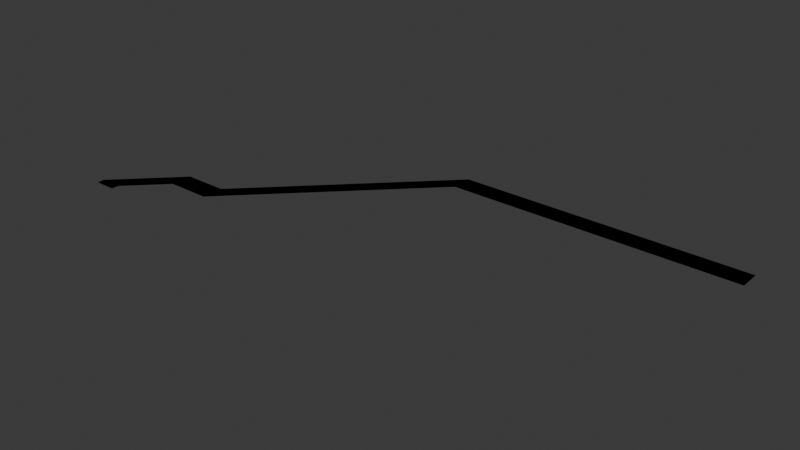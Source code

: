 # Source: road_merecillas.blend  (saved by Blender 4.2.66; exported with 4.5.12 LTS)
import bpy
from mathutils import Matrix  # noqa: F401  (used for matrix-valued properties, if any)

bpy.ops.wm.read_factory_settings(use_empty=True)
scene = bpy.context.scene
scene.name = 'Scene'

# ---- collections
col_collection = bpy.data.collections.new('Collection'); scene.collection.children.link(col_collection)

# ---- materials (node trees are filled in below, after node groups)
mat_sidewalk_001 = bpy.data.materials.new('Sidewalk.001')
mat_sidewalk_001.use_backface_culling = True
mat_road = bpy.data.materials.new('Road')
mat_road.use_backface_culling = True

# ---- material node trees
mat_sidewalk_001.use_nodes = True; mat_sidewalk_001.node_tree.nodes.clear()
_N = mat_sidewalk_001.node_tree.nodes; _L = mat_sidewalk_001.node_tree.links
n0 = _N.new('ShaderNodeBsdfPrincipled'); n0.name = 'Principled BSDF'; n0.location = (10, 300)
n0.inputs[0].default_value = (0.2159, 0.2159, 0.2159, 1.0)
n0.inputs[2].default_value = 1.0
n1 = _N.new('ShaderNodeOutputMaterial'); n1.name = 'Material Output'; n1.location = (300, 300)
_L.new(n0.outputs[0], n1.inputs[0])
n1.is_active_output = True
mat_road.use_nodes = True; mat_road.node_tree.nodes.clear()
_N = mat_road.node_tree.nodes; _L = mat_road.node_tree.links
n0 = _N.new('ShaderNodeBsdfPrincipled'); n0.name = 'Principled BSDF'; n0.location = (10, 300)
n0.inputs[0].default_value = (0.1329, 0.1329, 0.1329, 1.0)
n0.inputs[2].default_value = 1.0
n1 = _N.new('ShaderNodeOutputMaterial'); n1.name = 'Material Output'; n1.location = (300, 300)
_L.new(n0.outputs[0], n1.inputs[0])
n1.is_active_output = True

# ---- world
world_world = bpy.data.worlds.new('World'); scene.world = world_world
world_world.use_nodes = True; world_world.node_tree.nodes.clear()
_N = world_world.node_tree.nodes; _L = world_world.node_tree.links
n0 = _N.new('ShaderNodeOutputWorld'); n0.name = 'World Output'; n0.location = (300, 300)
n1 = _N.new('ShaderNodeBackground'); n1.name = 'Background'; n1.location = (10, 300)
n1.inputs[0].default_value = (0.05088, 0.05088, 0.05088, 1.0)
_L.new(n1.outputs[0], n0.inputs[0])
n0.is_active_output = True
world_world.color = (0.05088, 0.05088, 0.05088)
world_world.sun_shadow_jitter_overblur = 0.0

# ---- meshes
me_plane = bpy.data.meshes.new('Plane')
me_plane.from_pydata([(13.0, 18.0, 0.0), (13.0, 12.0, 0.0), (-3.0, 2.0, 0.0), (3.0, 2.0, 0.0), (25.0, 18.0, 0.0), (25.0, 12.0, 0.0), (71.0, 58.0, 0.0), (71.0, 64.0, 0.0), (-3.0, 0.0, 0.0), (3.0, 0.0, 0.0), (25.0, 17.0, 0.0), (151.0, 59.0, 0.0), (71.0, 63.0, 0.0), (13.0, 17.0, 0.0), (-2.0, 2.0, 0.0), (-2.0, 0.0, 0.0), (13.0, 13.0, 0.0), (2.0, 2.0, 0.0), (2.0, 0.0, 0.0), (25.0, 13.0, 0.0), (71.0, 59.0, 0.0), (151.0, 63.0, 0.0), (151.0, 64.0, 0.0), (151.0, 58.0, 0.0)], [], [(8, 15, 14, 2), (19, 10, 13, 16), (20, 19, 5, 6), (12, 10, 19, 20), (16, 1, 5, 19), (10, 4, 0, 13), (2, 14, 13, 0), (1, 16, 17, 3), (3, 17, 18, 9), (15, 18, 17, 14), (12, 20, 11, 21), (12, 7, 4, 10), (14, 17, 16, 13), (22, 7, 12, 21), (11, 20, 6, 23)])
me_plane.polygons.foreach_set('material_index', [0, 1, 0, 1, 0, 0, 0, 0, 0, 1, 1, 0, 1, 0, 0])
_uv = me_plane.uv_layers.new(name='UVMap')
_uv.uv.foreach_set('vector', [0.0, 0.0, 0.0, 0.0, 0.0, 0.0, 0.0, 0.0, 0.0, 0.0, 0.0, 0.0, 0.0, 0.0, 0.0, 0.0, 0.0, 0.0, 0.0, 0.0, 0.0, 0.0, 0.0, 0.0, 0.0, 0.0, 0.0, 0.0, 0.0, 0.0, 0.0, 0.0, 0.0, 0.0, 0.0, 0.0, 0.0, 0.0, 0.0, 0.0, 0.0, 0.0, 0.0, 0.0, 0.0, 0.0, 0.0, 0.0, 0.0, 0.0, 0.0, 0.0, 0.0, 0.0, 0.0, 0.0, 0.0, 0.0, 0.0, 0.0, 0.0, 0.0, 0.0, 0.0, 0.0, 0.0, 0.0, 0.0, 0.0, 0.0, 0.0, 0.0, 0.0, 0.0, 0.0, 0.0, 0.0, 0.0, 0.0, 0.0, 0.0, 0.0, 0.0, 0.0, 0.0, 0.0, 0.0, 0.0, 0.0, 0.0, 0.0, 0.0, 0.0, 0.0, 0.0, 0.0, 0.0, 0.0, 0.0, 0.0, 0.0, 0.0, 0.0, 0.0, 0.0, 0.0, 0.0, 0.0, 0.0, 0.0, 0.0, 0.0, 0.0, 0.0, 0.0, 0.0, 0.0, 0.0, 0.0, 0.0])
me_plane.materials.append(mat_sidewalk_001)
me_plane.materials.append(mat_road)
me_plane.update()
me_plane_001 = bpy.data.meshes.new('Plane.001')
me_plane_001.from_pydata([(13.0, 18.0, 0.0), (13.0, 12.0, 0.0), (-3.0, 2.0, 0.0), (3.0, 2.0, 0.0), (25.0, 18.0, 0.0), (25.0, 12.0, 0.0), (71.0, 58.0, 0.0), (71.0, 64.0, 0.0), (-3.0, 0.0, 0.0), (3.0, 0.0, 0.0), (151.0, 64.0, 0.0), (151.0, 58.0, 0.0)], [], [(1, 5, 4, 0), (7, 4, 5, 6), (2, 3, 1, 0), (8, 9, 3, 2), (10, 7, 6, 11)])
me_plane_001.polygons.foreach_set('material_index', [1, 1, 1, 1, 1])
_uv = me_plane_001.uv_layers.new(name='UVMap')
_uv.uv.foreach_set('vector', [0.0, 0.0, 0.0, 0.0, 0.0, 0.0, 0.0, 0.0, 0.0, 0.0, 0.0, 0.0, 0.0, 0.0, 0.0, 0.0, 0.0, 0.0, 0.0, 0.0, 0.0, 0.0, 0.0, 0.0, 0.0, 0.0, 0.0, 0.0, 0.0, 0.0, 0.0, 0.0, 0.0, 0.0, 0.0, 0.0, 0.0, 0.0, 0.0, 0.0])
me_plane_001.materials.append(mat_sidewalk_001)
me_plane_001.materials.append(mat_road)
me_plane_001.update()

# ---- objects
ob_plane = bpy.data.objects.new('Plane', me_plane)
ob_plane_colonly = bpy.data.objects.new('Plane-colonly', me_plane_001)

# ---- transforms, parenting, visibility, modifiers, constraints
ob_plane.location = (0.0, 0.0, 0.0)
ob_plane_colonly.location = (0.0, 0.0, 0.0)

# ---- collection membership
col_collection.objects.link(ob_plane)
col_collection.objects.link(ob_plane_colonly)

# ---- scene / render settings (as saved in the file)
scene.frame_start = 1; scene.frame_end = 250; scene.frame_set(1)
scene.render.engine = 'BLENDER_EEVEE_NEXT'
bpy.context.view_layer.update()

# ---- added for rendering (the .blend has no active camera and no usable light): camera, sun
cam_auto = bpy.data.cameras.new('AutoCamera')
cam_auto.lens = 50.0
cam_auto.sensor_width = 36.0
cam_auto.clip_end = 2707.94
ob_auto_camera = bpy.data.objects.new('AutoCamera', cam_auto)
scene.collection.objects.link(ob_auto_camera)
ob_auto_camera.location = (228.299, -153.159, 123.439)
ob_auto_camera.rotation_euler = (1.09748, -7.21219e-08, 0.694738)
scene.camera = ob_auto_camera
light_auto_sun = bpy.data.lights.new('AutoSun', 'SUN')
light_auto_sun.energy = 3.0
light_auto_sun.angle = 0.0523599
ob_auto_sun = bpy.data.objects.new('AutoSun', light_auto_sun)
scene.collection.objects.link(ob_auto_sun)
ob_auto_sun.rotation_euler = (0.872665, 0.174533, 0.523599)
bpy.context.view_layer.update()
